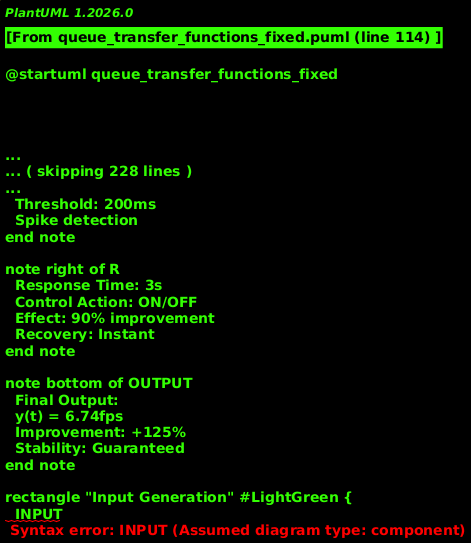

The diagram above was rendered by PlantUML. Its source (embedded in the PNG):
@startuml queue_transfer_functions_fixed
!theme plain
skinparam backgroundColor #FEFEFE

title Queue System Control Analysis - Transfer Functions

' 各コンポーネントを単独で定義
[Camera\nISX012] as INPUT #LightGreen
[action_queue\nController] as G1 #LightYellow
[action_queue\nBuffer] as B1 #LightYellow
[TCP Controller] as G2 #LightCyan
[WiFi GS2200M] as TCP_TX #LightCyan
[TCP Reader] as G3 #LightBlue
[JPEG Decoder] as G4 #LightBlue
[GUI Thread] as G5 #LightBlue
[Health Controller] as H #Gold
[Reconnection] as R #Gold
[Display FPS] as OUTPUT #LightSalmon

' 信号フロー
INPUT --> G1 : u(t)
G1 --> B1 : controlled_input
B1 --> G2 : y1(t)
G2 --> TCP_TX : tcp_signal
TCP_TX --> G3 : network_data
G3 --> G4 : jpeg_frames
G4 --> G5 : rgb_frames
G5 --> OUTPUT : display_signal

' 健全性監視ループ
G2 --> H : health_feedback
H --> R : control_command
R --> G2 : reconnection_signal

' フィードバックループ
H -.-> G1 : health_feedback
OUTPUT -.-> INPUT : user_feedback

' Notes for each component
note top of INPUT
  u(t) = Camera Frames
  Amplitude: 57±2 KB
  Frequency: 30 Hz
  Period: 33.33 ms
end note

note bottom of G1
  Transfer Function:
  G1(s) = K1/(τ1s + 1)
  K1 = 1.0 (ideal)
  τ1 = 33ms
end note

note bottom of B1
  State Equation:
  dq1/dt = u1(t) - y1(t)
  Constraint: 0 ≤ q1 ≤ 7
end note

note bottom of G2
  G2(s) = K2*exp(-θs)/(τ2s + 1)
  K2 = 0.85 (measured)
  τ2 = 134ms
  θ = 10-50ms (delay)
end note

note right of TCP_TX
  WiFi Module
  Bandwidth: 1-2 Mbps
  Latency: 10-50ms
end note

note bottom of G3
  Processing Time: 174ms
  Buffer: 250KB
  Non-blocking read
end note

note bottom of G4
  Processing Time: 2.07ms
  Parallel Thread
  JPEG -> RGB
end note

note bottom of G5
  Update Rate: 60fps
  Non-blocking: try_recv()
  Real-time display
end note

note right of H
  Sampling: 3s interval
  Filter: 10-point moving avg
  Threshold: 200ms
  Spike detection
end note

note right of R
  Response Time: 3s
  Control Action: ON/OFF
  Effect: 90% improvement
  Recovery: Instant
end note

note bottom of OUTPUT
  Final Output:
  y(t) = 6.74fps
  Improvement: +125%
  Stability: Guaranteed
end note

' グループ化（視覚的分類）
rectangle "Input Generation" #LightGreen {
  INPUT
}

rectangle "Queue Control System" #LightYellow {
  G1
  B1
}

rectangle "TCP Communication" #LightCyan {
  G2
  TCP_TX
}

rectangle "PC Pipeline" #LightBlue {
  G3
  G4
  G5
}

rectangle "Health Monitoring" #Gold {
  H
  R
}

rectangle "System Output" #LightSalmon {
  OUTPUT
}

@enduml